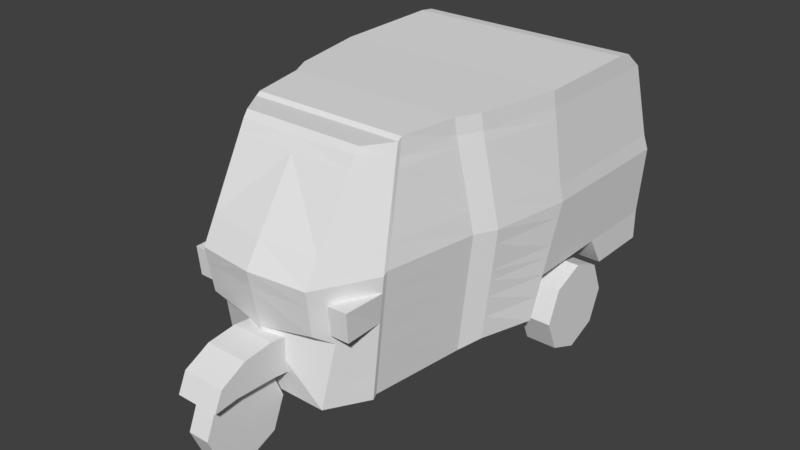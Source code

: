 # Source: bajai_jadi_texturetest.blend  (saved by Blender 2.78.0; exported with 4.5.12 LTS)
import bpy
from mathutils import Matrix  # noqa: F401  (used for matrix-valued properties, if any)

bpy.ops.wm.read_factory_settings(use_empty=True)
scene = bpy.context.scene
scene.name = 'Scene'

# ---- collections
col_collection_1 = bpy.data.collections.new('Collection 1'); scene.collection.children.link(col_collection_1)

# ---- materials (node trees are filled in below, after node groups)
mat_material = bpy.data.materials.new('Material')
mat_material.alpha_threshold = 0.0
mat_material.use_transparent_shadow = False
mat_material.roughness = 0.5

# ---- material node trees

# ---- world
world_world = bpy.data.worlds.new('World'); scene.world = world_world
world_world.color = (0.05088, 0.05088, 0.05088)
world_world.use_sun_shadow = False
world_world.sun_shadow_jitter_overblur = 0.0
world_world.cycles.sampling_method = 'MANUAL'

# ---- meshes
me_cube = bpy.data.meshes.new('Cube')
me_cube.from_pydata([(0.9478, -2.829, -1.518), (1.098, -2.06, 2.482), (1.36, -2.148, -1.515), (1.389, -1.602, 2.482), (0.0, -2.148, -1.515), (0.0, -1.602, 2.482), (0.0, -2.829, -1.515), (0.0, -2.06, 2.482), (1.582, -2.148, 0.6765), (1.029, -3.139, 0.658), (0.0, -3.267, 0.6765), (1.404, -1.66, 2.286), (1.082, -2.152, 2.381), (-1.03e-17, -2.152, 2.36), (1.349, -2.071, -1.462), (1.389, -1.525, 2.535), (0.0, -2.071, -1.462), (0.0, -1.525, 2.535), (1.582, -2.071, 0.7302), (1.404, -1.582, 2.262), (1.563, -0.3478, -1.462), (1.563, -0.5648, 2.565), (0.0, -0.3478, -1.462), (0.0, -0.5648, 2.565), (1.796, -0.3492, 0.6791), (1.577, -0.5304, 2.283), (2.054, 0.9692, -1.346), (2.054, 1.253, 2.565), (0.0, 0.9692, -1.346), (0.0, 1.253, 2.565), (2.208, 1.469, 0.6791), (2.068, 1.288, 2.283), (1.771, -0.1526, 2.283), (1.983, 0.02847, 0.6791), (0.0, 0.02991, -1.346), (1.757, 0.02991, -1.346), (1.757, -0.187, 2.565), (0.0, -0.187, 2.565), (1.446, -2.148, -0.6595), (0.0, -3.0, -0.6595), (1.44, -2.071, -0.6058), (1.654, -0.3484, -0.6258), (2.114, 1.164, -0.5553), (0.0, 1.164, -0.5553), (1.845, 0.02935, -0.5553), (2.054, 3.47, 2.565), (0.0, 3.47, 2.565), (2.208, 4.206, 0.6791), (0.0, 4.206, 0.6791), (2.068, 3.813, 2.283), (0.0, 3.813, 2.283), (2.114, 4.21, -0.5553), (0.0, 4.21, -0.5553), (0.0, 3.202, 2.598), (2.054, 3.202, 2.598), (2.114, 2.687, -0.5553), (2.208, 2.884, 0.6791), (2.068, 3.27, 2.266), (0.0, 2.687, -0.5553), (2.114, 4.21, -1.095), (0.0, 4.21, -1.095), (2.114, 3.015, -1.095), (0.0, 3.015, -1.095), (1.537, -2.026, 1.079), (1.042, -2.892, 1.089), (-2.574e-18, -2.989, 1.097), (1.537, -1.949, 1.113), (1.741, -0.3945, 1.08), (2.173, 1.424, 0.9645), (1.93, -0.0168, 1.08), (2.173, 4.108, 0.9645), (0.0, 4.108, 0.9645), (2.173, 2.969, 0.9638), (1.795, -0.1322, 2.102), (2.084, 3.225, 2.069), (1.424, -1.715, 2.104), (1.076, -2.264, 2.186), (-9.133e-18, -2.278, 2.17), (1.424, -1.637, 2.089), (1.602, -0.5099, 2.102), (2.084, 1.308, 2.084), (2.084, 3.857, 2.084), (0.0, 3.857, 2.084), (0.0, 1.511, 2.569), (2.208, 1.656, 0.6791), (0.0, 1.365, -0.5553), (2.054, 1.511, 2.569), (2.114, 1.365, -0.5553), (2.068, 1.549, 2.281), (2.173, 1.628, 0.9644), (2.084, 1.561, 2.082), (2.054, 3.039, 2.595), (2.114, 2.56, -0.5553), (2.068, 3.104, 2.267), (2.173, 2.84, 0.9639), (2.084, 3.064, 2.071), (0.0, 3.039, 2.595), (2.208, 2.765, 0.6791), (0.0, 2.56, -0.5553), (1.88, 0.02913, -0.2467), (1.48, -2.148, -0.3255), (0.0, -3.067, -0.3255), (1.475, -2.071, -0.2718), (1.689, -0.3486, -0.2995), (2.138, 1.24, -0.2467), (2.138, 4.209, -0.2467), (0.0, 4.209, -0.2467), (2.138, 2.736, -0.2467), (2.138, 1.438, -0.2467), (2.138, 2.611, -0.2467), (1.405, -2.148, -1.064), (1.397, -2.071, -1.01), (1.611, -0.3481, -1.02), (2.086, 1.072, -0.9287), (0.0, 1.072, -0.9287), (1.803, 0.02961, -0.9287), (0.0, -3.0, -0.6595), (1.692, 2.845, -1.502), (2.249, 2.845, -1.502), (1.692, 2.612, -2.064), (2.249, 2.612, -2.064), (1.692, 2.05, -2.297), (2.249, 2.05, -2.297), (1.692, 1.488, -2.064), (2.249, 1.488, -2.064), (1.692, 1.255, -1.502), (2.249, 1.255, -1.502), (1.692, 1.488, -0.94), (2.249, 1.488, -0.94), (1.692, 2.05, -0.7071), (2.249, 2.05, -0.7071), (1.692, 2.612, -0.94), (2.249, 2.612, -0.94), (2.98e-08, -3.097, -2.09), (2.98e-08, -2.876, -1.557), (0.1903, -2.876, -1.557), (0.1903, -3.097, -2.09), (0.1903, -3.63, -2.311), (0.1903, -4.162, -2.09), (0.1903, -4.383, -1.557), (0.1903, -4.162, -1.025), (0.1903, -3.63, -0.8039), (0.1903, -3.097, -1.025), (2.98e-08, -3.63, -2.311), (2.98e-08, -4.162, -2.09), (2.98e-08, -4.383, -1.557), (2.98e-08, -4.162, -1.025), (2.98e-08, -3.63, -0.8039), (2.98e-08, -3.097, -1.025), (0.3809, -4.357, -1.003), (0.3809, -4.2, -0.663), (0.3809, -2.096, -0.9333), (0.3809, -2.253, -0.663), (0.0, -2.096, -0.9333), (0.0, -2.253, -0.663), (0.0, -4.357, -1.003), (0.0, -4.2, -0.663), (0.3809, -3.926, -0.9588), (0.3809, -2.528, -0.9799), (0.3809, -2.519, -0.5289), (0.3809, -3.934, -0.5289), (0.0, -2.519, -0.5289), (0.0, -3.934, -0.5289), (0.0, -2.528, -0.9799), (0.0, -3.926, -0.9588), (0.3809, -3.226, -0.9876), (0.3809, -3.226, -0.3725), (0.0, -3.226, -0.3725), (0.0, -3.226, -0.9876), (0.3809, -3.743, -0.4284), (0.0, -3.743, -0.4284), (0.0, -3.741, -0.9682), (0.3809, -3.741, -0.9682), (0.3809, -2.709, -1.056), (0.3809, -2.709, -0.4284), (0.0, -2.709, -0.4284), (0.0, -2.709, -1.056), (1.954, 0.02866, 0.4186), (2.188, 2.842, 0.4186), (2.188, 1.594, 0.4186), (2.188, 2.722, 0.4186), (1.553, -2.148, 0.3945), (1.018, -3.099, 0.3781), (0.0, -3.211, 0.3945), (1.552, -2.071, 0.4482), (1.766, -0.3491, 0.4037), (2.188, 1.405, 0.4186), (2.188, 4.207, 0.4186), (0.0, 4.207, 0.4186), (1.502, -2.148, -0.1124), (0.9996, -3.027, -0.1251), (0.0, -3.11, -0.1124), (1.498, -2.071, -0.05875), (1.712, -0.3487, -0.09142), (2.153, 1.289, -0.0498), (2.153, 4.208, -0.0498), (0.0, 4.208, -0.0498), (1.902, 0.02899, -0.0498), (2.153, 2.767, -0.0498), (2.153, 1.484, -0.0498), (2.153, 2.644, -0.0498), (1.085, -2.602, -1.517), (1.195, -1.907, 2.482), (0.0, -1.907, 2.482), (0.0, -2.602, -1.515), (1.213, -2.809, 0.6642), (1.189, -1.988, 2.35), (1.135, -2.683, -0.6653), (1.207, -2.604, 1.085), (1.192, -2.081, 2.159), (1.154, -2.714, -0.3329), (1.111, -2.645, -1.067), (1.196, -2.782, 0.3836), (1.167, -2.734, -0.1209), (1.178, -2.882, 0.3836), (1.531, -2.88, 0.3945), (1.519, -2.836, -0.1124), (1.191, -2.833, -0.1209)], [(39, 116)], [(3, 11, 19, 15), (206, 202, 1, 12), (204, 201, 0, 6), (202, 203, 7, 1), (12, 1, 7, 13), (182, 9, 10, 183), (110, 2, 14, 111), (76, 12, 13, 77), (209, 206, 12, 76), (63, 8, 18, 66), (17, 15, 21, 23), (14, 16, 22, 20), (66, 18, 24, 67), (2, 4, 16, 14), (5, 3, 15, 17), (37, 36, 27, 29), (35, 34, 28, 26), (69, 33, 30, 68), (15, 19, 25, 21), (111, 14, 20, 112), (54, 57, 49, 45), (107, 55, 51, 105), (53, 54, 45, 46), (36, 32, 31, 27), (115, 35, 26, 113), (112, 20, 35, 115), (21, 25, 32, 36), (67, 24, 33, 69), (20, 22, 34, 35), (23, 21, 36, 37), (103, 41, 44, 99), (99, 44, 42, 104), (114, 43, 42, 113), (102, 40, 41, 103), (100, 38, 40, 102), (50, 46, 45, 49), (188, 48, 47, 187), (82, 50, 49, 81), (52, 51, 59, 60), (72, 56, 47, 70), (94, 97, 56, 72), (92, 98, 58, 55), (96, 91, 54, 53), (109, 92, 55, 107), (91, 93, 57, 54), (61, 62, 60, 59), (55, 58, 62, 61), (51, 55, 61, 59), (95, 94, 72, 74), (74, 72, 70, 81), (48, 71, 70, 47), (79, 67, 69, 73), (73, 69, 68, 80), (78, 66, 67, 79), (75, 63, 66, 78), (205, 208, 64, 9), (9, 64, 65, 10), (11, 75, 78, 19), (19, 78, 79, 25), (32, 73, 80, 31), (25, 79, 73, 32), (57, 74, 81, 49), (93, 95, 74, 57), (71, 82, 81, 70), (208, 209, 76, 64), (64, 76, 77, 65), (31, 80, 90, 88), (80, 68, 89, 90), (27, 31, 88, 86), (104, 42, 87, 108), (29, 27, 86, 83), (42, 43, 85, 87), (68, 30, 84, 89), (88, 90, 95, 93), (90, 89, 94, 95), (86, 88, 93, 91), (108, 87, 92, 109), (83, 86, 91, 96), (87, 85, 98, 92), (89, 84, 97, 94), (199, 108, 109, 200), (194, 104, 108, 199), (200, 109, 107, 198), (52, 106, 105, 51), (189, 100, 102, 192), (192, 102, 103, 193), (197, 99, 104, 194), (193, 103, 99, 197), (198, 107, 105, 195), (28, 114, 113, 26), (41, 112, 115, 44), (44, 115, 113, 42), (40, 111, 112, 41), (38, 110, 111, 40), (201, 211, 207, 210, 213, 190, 191, 101, 6, 0), (117, 118, 120, 119), (119, 120, 122, 121), (121, 122, 124, 123), (123, 124, 126, 125), (125, 126, 128, 127), (127, 128, 130, 129), (120, 118, 132, 130, 128, 126, 124, 122), (129, 130, 132, 131), (131, 132, 118, 117), (117, 119, 121, 123, 125, 127, 129, 131), (134, 135, 136, 133), (133, 136, 137, 143), (143, 137, 138, 144), (144, 138, 139, 145), (145, 139, 140, 146), (146, 140, 141, 147), (136, 135, 142, 141, 140, 139, 138, 137), (147, 141, 142, 148), (148, 142, 135, 134), (153, 154, 152, 151), (157, 160, 150, 149), (164, 157, 149, 155), (160, 162, 156, 150), (149, 150, 156, 155), (152, 154, 161, 159), (169, 170, 162, 160), (153, 151, 158, 163), (171, 172, 157, 164), (151, 152, 159, 158), (172, 169, 160, 157), (173, 174, 166, 165), (176, 173, 165, 168), (174, 175, 167, 166), (165, 166, 169, 172), (168, 165, 172, 171), (166, 167, 170, 169), (159, 161, 175, 174), (163, 158, 173, 176), (158, 159, 174, 173), (213, 210, 100, 189), (205, 212, 181, 8), (56, 178, 187, 47), (24, 185, 177, 33), (33, 177, 186, 30), (18, 184, 185, 24), (8, 181, 184, 18), (97, 180, 178, 56), (30, 186, 179, 84), (84, 179, 180, 97), (196, 188, 187, 195), (190, 182, 183, 191), (106, 196, 195, 105), (213, 189, 216, 217), (178, 198, 195, 187), (185, 193, 197, 177), (177, 197, 194, 186), (184, 192, 193, 185), (181, 189, 192, 184), (180, 200, 198, 178), (186, 194, 199, 179), (179, 199, 200, 180), (182, 190, 213, 212), (9, 182, 212, 205), (2, 110, 211, 201), (38, 100, 210, 207), (63, 75, 209, 208), (8, 63, 208, 205), (110, 38, 207, 211), (75, 11, 206, 209), (3, 5, 203, 202), (4, 2, 201, 204), (11, 3, 202, 206), (214, 217, 216, 215), (212, 213, 217, 214), (181, 212, 214, 215), (189, 181, 215, 216)])
_uv = me_cube.uv_layers.new(name='UVMap')
_uv.uv.foreach_set('vector', [0.05749, 0.3525, 0.05228, 0.3354, 0.05904, 0.3332, 0.06435, 0.3572, 0.1227, 0.816, 0.1108, 0.8225, 0.1104, 0.8066, 0.1196, 0.7988, 0.739, 0.9471, 0.8343, 0.9474, 0.8222, 0.9673, 0.7389, 0.967, 0.5843, 0.8801, 0.6892, 0.8801, 0.6892, 0.8935, 0.5928, 0.8935, 0.09752, 0.9869, 0.09904, 0.9989, 0.002616, 0.9997, 0.002499, 0.9863, 0.09224, 0.7878, 0.09126, 0.8126, 0.001955, 0.809, 0.002358, 0.7838, 0.001965, 0.04017, 0.000288, 0.000288, 0.007417, 0.004593, 0.009058, 0.0445, 0.09679, 0.9672, 0.09752, 0.9869, 0.002499, 0.9863, 0.0023, 0.9663, 0.1399, 0.8089, 0.1227, 0.816, 0.1196, 0.7988, 0.1372, 0.7899, 0.01924, 0.229, 0.007924, 0.1937, 0.01483, 0.1982, 0.02605, 0.2319, 0.6892, 0.8451, 0.5672, 0.8451, 0.552, 0.7607, 0.6892, 0.7607, 0.8577, 0.8994, 0.7392, 0.8989, 0.7398, 0.7476, 0.877, 0.7482, 0.02605, 0.2319, 0.01483, 0.1982, 0.1684, 0.1899, 0.1642, 0.2259, 0.8586, 0.9076, 0.7392, 0.9072, 0.7392, 0.8989, 0.8577, 0.8994, 0.6892, 0.8533, 0.5672, 0.8533, 0.5672, 0.8451, 0.6892, 0.8451, 0.6892, 0.7275, 0.535, 0.7275, 0.5089, 0.6011, 0.6892, 0.6011, 0.8942, 0.7135, 0.7399, 0.7129, 0.7402, 0.6305, 0.9206, 0.6311, 0.2014, 0.2243, 0.2056, 0.1891, 0.3324, 0.186, 0.3288, 0.2112, 0.06435, 0.3572, 0.05904, 0.3332, 0.1523, 0.3327, 0.1499, 0.3574, 0.009058, 0.0445, 0.007417, 0.004593, 0.16, 0.0002881, 0.1616, 0.03924, 0.4876, 0.3517, 0.4929, 0.3223, 0.5407, 0.3229, 0.5111, 0.3483, 0.4413, 0.1021, 0.4363, 0.07504, 0.57, 0.07197, 0.5706, 0.09914, 0.6892, 0.4299, 0.5089, 0.4299, 0.5089, 0.4062, 0.6892, 0.4062, 0.1872, 0.356, 0.1895, 0.331, 0.319, 0.3273, 0.3164, 0.3522, 0.1989, 0.04748, 0.1972, 0.01064, 0.2836, 0.009485, 0.2936, 0.04592, 0.1616, 0.03924, 0.16, 0.0002881, 0.1972, 0.01064, 0.1989, 0.04748, 0.1499, 0.3574, 0.1523, 0.3327, 0.1895, 0.331, 0.1872, 0.356, 0.1642, 0.2259, 0.1684, 0.1899, 0.2056, 0.1891, 0.2014, 0.2243, 0.877, 0.7482, 0.7398, 0.7476, 0.7399, 0.7129, 0.8942, 0.7135, 0.6892, 0.7607, 0.552, 0.7607, 0.535, 0.7275, 0.6892, 0.7275, 0.1644, 0.103, 0.1631, 0.07411, 0.2003, 0.08047, 0.2015, 0.1077, 0.2015, 0.1077, 0.2003, 0.08047, 0.3027, 0.0785, 0.3101, 0.1054, 0.7404, 0.5927, 0.7405, 0.5589, 0.9261, 0.5597, 0.9235, 0.5934, 0.01172, 0.1097, 0.01052, 0.08021, 0.1631, 0.07411, 0.1644, 0.103, 0.004676, 0.1054, 0.003458, 0.07586, 0.01052, 0.08021, 0.01172, 0.1097, 0.6892, 0.3672, 0.6892, 0.4062, 0.5089, 0.4062, 0.5076, 0.3672, 0.1216, 0.5648, 0.1216, 0.5419, 0.3155, 0.5419, 0.3137, 0.5648, 0.1216, 0.4147, 0.1216, 0.3968, 0.3032, 0.3968, 0.3046, 0.4147, 0.1216, 0.6503, 0.3072, 0.6503, 0.3072, 0.6977, 0.1216, 0.6977, 0.4642, 0.2083, 0.4561, 0.1833, 0.5722, 0.1807, 0.5641, 0.2061, 0.4528, 0.2085, 0.4457, 0.1835, 0.4561, 0.1833, 0.4642, 0.2083, 0.9266, 0.4371, 0.741, 0.4364, 0.741, 0.4252, 0.9267, 0.4259, 0.6892, 0.4442, 0.5089, 0.4442, 0.5089, 0.4299, 0.6892, 0.4299, 0.4303, 0.1024, 0.4252, 0.07531, 0.4363, 0.07504, 0.4413, 0.1021, 0.4733, 0.3517, 0.4784, 0.3228, 0.4929, 0.3223, 0.4876, 0.3517, 0.9269, 0.3705, 0.7412, 0.3698, 0.7416, 0.2649, 0.9273, 0.2656, 0.9267, 0.4259, 0.741, 0.4252, 0.7412, 0.3698, 0.9269, 0.3705, 0.57, 0.07197, 0.4363, 0.07504, 0.464, 0.02699, 0.5689, 0.02458, 0.4745, 0.3055, 0.4528, 0.2085, 0.4642, 0.2083, 0.4886, 0.3051, 0.4886, 0.3051, 0.4642, 0.2083, 0.5641, 0.2061, 0.5442, 0.3053, 0.1216, 0.5419, 0.1216, 0.5154, 0.3124, 0.5154, 0.3155, 0.5419, 0.1541, 0.3166, 0.1642, 0.2259, 0.2014, 0.2243, 0.1913, 0.3149, 0.1913, 0.3149, 0.2014, 0.2243, 0.3288, 0.2112, 0.3205, 0.3098, 0.0541, 0.3179, 0.02605, 0.2319, 0.1642, 0.2259, 0.1541, 0.3166, 0.04733, 0.3193, 0.01924, 0.229, 0.02605, 0.2319, 0.0541, 0.3179, 0.2749, 0.7532, 0.2368, 0.7689, 0.2363, 0.7397, 0.2752, 0.72, 0.09126, 0.8126, 0.09274, 0.8562, 0.002557, 0.8533, 0.001955, 0.809, 0.05228, 0.3354, 0.04733, 0.3193, 0.0541, 0.3179, 0.05904, 0.3332, 0.05904, 0.3332, 0.0541, 0.3179, 0.1541, 0.3166, 0.1523, 0.3327, 0.1895, 0.331, 0.1913, 0.3149, 0.3205, 0.3098, 0.319, 0.3273, 0.1523, 0.3327, 0.1541, 0.3166, 0.1913, 0.3149, 0.1895, 0.331, 0.4929, 0.3223, 0.4886, 0.3051, 0.5442, 0.3053, 0.5407, 0.3229, 0.4784, 0.3228, 0.4745, 0.3055, 0.4886, 0.3051, 0.4929, 0.3223, 0.1216, 0.5154, 0.1216, 0.4147, 0.3046, 0.4147, 0.3124, 0.5154, 0.2368, 0.7689, 0.1399, 0.8089, 0.1372, 0.7899, 0.2363, 0.7397, 0.09274, 0.8562, 0.09679, 0.9672, 0.0023, 0.9663, 0.002557, 0.8533, 0.319, 0.3273, 0.3205, 0.3098, 0.3426, 0.3092, 0.3419, 0.3267, 0.3205, 0.3098, 0.3288, 0.2112, 0.3467, 0.2109, 0.3426, 0.3092, 0.3164, 0.3522, 0.319, 0.3273, 0.3419, 0.3267, 0.339, 0.3521, 0.3101, 0.1054, 0.3027, 0.0785, 0.3203, 0.07798, 0.3274, 0.1049, 0.6892, 0.6011, 0.5089, 0.6011, 0.5089, 0.5785, 0.6892, 0.5785, 0.9261, 0.5597, 0.7405, 0.5589, 0.7406, 0.5413, 0.9262, 0.542, 0.3288, 0.2112, 0.3324, 0.186, 0.3486, 0.1857, 0.3467, 0.2109, 0.3419, 0.3267, 0.3426, 0.3092, 0.4745, 0.3055, 0.4784, 0.3228, 0.3426, 0.3092, 0.3467, 0.2109, 0.4528, 0.2085, 0.4745, 0.3055, 0.339, 0.3521, 0.3419, 0.3267, 0.4784, 0.3228, 0.4733, 0.3517, 0.3274, 0.1049, 0.3203, 0.07798, 0.4252, 0.07531, 0.4303, 0.1024, 0.6892, 0.5785, 0.5089, 0.5785, 0.5089, 0.4442, 0.6892, 0.4442, 0.9262, 0.542, 0.7406, 0.5413, 0.741, 0.4364, 0.9266, 0.4371, 0.3467, 0.2109, 0.3486, 0.1857, 0.4457, 0.1835, 0.4528, 0.2085, 0.332, 0.1221, 0.3274, 0.1049, 0.4303, 0.1024, 0.4336, 0.1196, 0.3149, 0.1226, 0.3101, 0.1054, 0.3274, 0.1049, 0.332, 0.1221, 0.4336, 0.1196, 0.4303, 0.1024, 0.4413, 0.1021, 0.4445, 0.1194, 0.1216, 0.6503, 0.1216, 0.6232, 0.3093, 0.6232, 0.3072, 0.6503, 0.005437, 0.1242, 0.004676, 0.1054, 0.01172, 0.1097, 0.01246, 0.1286, 0.01246, 0.1286, 0.01172, 0.1097, 0.1644, 0.103, 0.1652, 0.1214, 0.2023, 0.1251, 0.2015, 0.1077, 0.3101, 0.1054, 0.3149, 0.1226, 0.1652, 0.1214, 0.1644, 0.103, 0.2015, 0.1077, 0.2023, 0.1251, 0.4445, 0.1194, 0.4413, 0.1021, 0.5706, 0.09914, 0.5709, 0.1165, 0.7402, 0.6305, 0.7404, 0.5927, 0.9235, 0.5934, 0.9206, 0.6311, 0.1631, 0.07411, 0.1616, 0.03924, 0.1989, 0.04748, 0.2003, 0.08047, 0.2003, 0.08047, 0.1989, 0.04748, 0.2936, 0.04592, 0.3027, 0.0785, 0.01052, 0.08021, 0.009058, 0.0445, 0.1616, 0.03924, 0.1631, 0.07411, 0.003458, 0.07586, 0.001965, 0.04017, 0.009058, 0.0445, 0.01052, 0.08021, 0.1015, 0.6211, 0.09851, 0.6393, 0.09841, 0.6507, 0.09623, 0.6736, 0.09604, 0.7071, 0.09667, 0.7379, 0.007875, 0.7358, 0.008586, 0.7134, 0.01703, 0.618, 0.07148, 0.617, 0.941, 0.1685, 0.9899, 0.1685, 0.9899, 0.2219, 0.941, 0.2219, 0.941, 0.2219, 0.9899, 0.2219, 0.9899, 0.2754, 0.941, 0.2754, 0.941, 0.2754, 0.9899, 0.2754, 0.9899, 0.3288, 0.941, 0.3288, 0.941, 0.3288, 0.9899, 0.3288, 0.9899, 0.3822, 0.941, 0.3822, 0.941, 0.3822, 0.9899, 0.3822, 0.9899, 0.4357, 0.941, 0.4357, 0.941, 0.00823, 0.9899, 0.00823, 0.9899, 0.06166, 0.941, 0.06166, 0.8934, 0.006572, 0.9312, 0.04435, 0.9312, 0.09778, 0.8934, 0.1356, 0.84, 0.1356, 0.8022, 0.09778, 0.8022, 0.04435, 0.84, 0.006571, 0.941, 0.06166, 0.9899, 0.06166, 0.9899, 0.1151, 0.941, 0.1151, 0.941, 0.1151, 0.9899, 0.1151, 0.9899, 0.1685, 0.941, 0.1685, 0.7923, 0.05353, 0.7923, 0.107, 0.7545, 0.1447, 0.7011, 0.1447, 0.6633, 0.107, 0.6633, 0.05353, 0.7011, 0.01575, 0.7545, 0.01575, 0.6475, 0.9922, 0.6475, 0.9755, 0.6981, 0.9755, 0.6981, 0.9922, 0.6981, 0.9922, 0.6981, 0.9755, 0.7487, 0.9755, 0.7487, 0.9922, 0.7487, 0.9922, 0.7487, 0.9755, 0.7994, 0.9755, 0.7994, 0.9922, 0.7994, 0.9922, 0.7994, 0.9755, 0.85, 0.9755, 0.85, 0.9922, 0.85, 0.9922, 0.85, 0.9755, 0.9007, 0.9755, 0.9007, 0.9922, 0.4955, 0.9921, 0.4955, 0.9754, 0.5462, 0.9754, 0.5462, 0.9921, 0.4942, 0.9103, 0.4942, 0.961, 0.4584, 0.9968, 0.4077, 0.9968, 0.3719, 0.961, 0.3719, 0.9103, 0.4077, 0.8745, 0.4584, 0.8745, 0.5462, 0.9921, 0.5462, 0.9754, 0.5968, 0.9754, 0.5968, 0.9921, 0.5968, 0.9921, 0.5968, 0.9754, 0.6475, 0.9755, 0.6475, 0.9922, 0.3628, 0.9958, 0.3353, 0.9958, 0.3353, 0.9624, 0.3628, 0.9624, 0.1739, 0.9064, 0.172, 0.9441, 0.149, 0.9316, 0.1362, 0.9013, 0.1717, 0.8643, 0.1717, 0.8978, 0.1337, 0.8978, 0.1337, 0.8643, 0.18, 0.9624, 0.18, 0.9958, 0.1538, 0.9958, 0.1538, 0.9624, 0.1209, 0.9624, 0.1538, 0.9624, 0.1538, 0.9958, 0.1209, 0.9958, 0.3353, 0.9624, 0.3353, 0.9958, 0.3092, 0.9958, 0.3092, 0.9624, 0.1989, 0.9624, 0.1989, 0.9958, 0.18, 0.9958, 0.18, 0.9624, 0.3344, 0.8643, 0.3344, 0.8978, 0.2962, 0.8978, 0.2962, 0.8643, 0.1879, 0.8643, 0.1879, 0.8978, 0.1717, 0.8978, 0.1717, 0.8643, 0.3344, 0.9138, 0.3199, 0.9371, 0.2962, 0.9481, 0.2966, 0.9085, 0.1901, 0.9061, 0.1884, 0.9535, 0.172, 0.9441, 0.1739, 0.9064, 0.2809, 0.9013, 0.2792, 0.9564, 0.2336, 0.9599, 0.2354, 0.9059, 0.279, 0.8643, 0.279, 0.8978, 0.2332, 0.8978, 0.2332, 0.8643, 0.2903, 0.9624, 0.2903, 0.9958, 0.2446, 0.9958, 0.2446, 0.9624, 0.2354, 0.9059, 0.2336, 0.9599, 0.1884, 0.9535, 0.1901, 0.9061, 0.2332, 0.8643, 0.2332, 0.8978, 0.1879, 0.8978, 0.1879, 0.8643, 0.2446, 0.9624, 0.2446, 0.9958, 0.1989, 0.9958, 0.1989, 0.9624, 0.3092, 0.9624, 0.3092, 0.9958, 0.2903, 0.9958, 0.2903, 0.9624, 0.2962, 0.8643, 0.2962, 0.8978, 0.279, 0.8978, 0.279, 0.8643, 0.2966, 0.9085, 0.2962, 0.9481, 0.2792, 0.9564, 0.2809, 0.9013, 0.3442, 0.7564, 0.3629, 0.7573, 0.3625, 0.8147, 0.3437, 0.8157, 0.2749, 0.7532, 0.2996, 0.7543, 0.2991, 0.8182, 0.2742, 0.8196, 0.4561, 0.1833, 0.452, 0.1604, 0.5717, 0.1577, 0.5722, 0.1807, 0.1684, 0.1899, 0.1672, 0.1653, 0.2043, 0.1664, 0.2056, 0.1891, 0.2056, 0.1891, 0.2043, 0.1664, 0.3261, 0.1634, 0.3324, 0.186, 0.01483, 0.1982, 0.01407, 0.1733, 0.1672, 0.1653, 0.1684, 0.1899, 0.007924, 0.1937, 0.00711, 0.1689, 0.01407, 0.1733, 0.01483, 0.1982, 0.4457, 0.1835, 0.4414, 0.1607, 0.452, 0.1604, 0.4561, 0.1833, 0.3324, 0.186, 0.3261, 0.1634, 0.3427, 0.1629, 0.3486, 0.1857, 0.3486, 0.1857, 0.3427, 0.1629, 0.4414, 0.1607, 0.4457, 0.1835, 0.1216, 0.6059, 0.1216, 0.5648, 0.3137, 0.5648, 0.3106, 0.6059, 0.09402, 0.7432, 0.09224, 0.7878, 0.002358, 0.7838, 0.006062, 0.7386, 0.1216, 0.6232, 0.1216, 0.6059, 0.3106, 0.6059, 0.3093, 0.6232, 0.4865, 0.7872, 0.5176, 0.7367, 0.5171, 0.7971, 0.4883, 0.7959, 0.452, 0.1604, 0.4445, 0.1194, 0.5709, 0.1165, 0.5717, 0.1577, 0.1672, 0.1653, 0.1652, 0.1214, 0.2023, 0.1251, 0.2043, 0.1664, 0.2043, 0.1664, 0.2023, 0.1251, 0.3149, 0.1226, 0.3261, 0.1634, 0.01407, 0.1733, 0.01246, 0.1286, 0.1652, 0.1214, 0.1672, 0.1653, 0.00711, 0.1689, 0.005437, 0.1242, 0.01246, 0.1286, 0.01407, 0.1733, 0.4414, 0.1607, 0.4336, 0.1196, 0.4445, 0.1194, 0.452, 0.1604, 0.3261, 0.1634, 0.3149, 0.1226, 0.332, 0.1221, 0.3427, 0.1629, 0.3427, 0.1629, 0.332, 0.1221, 0.4336, 0.1196, 0.4414, 0.1607, 0.2999, 0.7224, 0.3444, 0.7268, 0.3442, 0.7564, 0.2996, 0.7543, 0.2752, 0.72, 0.2999, 0.7224, 0.2996, 0.7543, 0.2749, 0.7532, 0.4674, 0.8089, 0.4276, 0.8111, 0.4277, 0.7604, 0.4674, 0.7623, 0.3919, 0.8131, 0.3625, 0.8147, 0.3629, 0.7573, 0.3922, 0.7587, 0.2379, 0.8273, 0.1453, 0.8469, 0.1399, 0.8089, 0.2368, 0.7689, 0.2742, 0.8196, 0.2379, 0.8273, 0.2368, 0.7689, 0.2749, 0.7532, 0.4276, 0.8111, 0.3919, 0.8131, 0.3922, 0.7587, 0.4277, 0.7604, 0.1453, 0.8469, 0.1289, 0.8503, 0.1227, 0.816, 0.1399, 0.8089, 0.5672, 0.8533, 0.6892, 0.8533, 0.6892, 0.8801, 0.5843, 0.8801, 0.7392, 0.9072, 0.8586, 0.9076, 0.8343, 0.9474, 0.739, 0.9471, 0.1289, 0.8503, 0.1114, 0.8543, 0.1108, 0.8225, 0.1227, 0.816, 0.4866, 0.8404, 0.4883, 0.7959, 0.5171, 0.7971, 0.5176, 0.8418, 0.5687, 0.9591, 0.5688, 0.9146, 0.5777, 0.9155, 0.5777, 0.96, 0.5171, 0.9061, 0.4879, 0.8493, 0.4866, 0.8404, 0.5176, 0.8418, 0.5681, 0.9146, 0.5682, 0.9593, 0.5038, 0.9593, 0.5077, 0.9148])
me_cube.materials.append(mat_material)
me_cube.use_remesh_preserve_volume = False
me_cube.use_remesh_preserve_attributes = False
me_cube.use_mirror_vertex_groups = False
me_cube.update()
arm_armature = bpy.data.armatures.new('Armature')  # bones are not reproduced

# ---- objects
ob_abajai = bpy.data.objects.new('ABajai', arm_armature)
ob_bajaio = bpy.data.objects.new('BajaiO', me_cube)

# ---- transforms, parenting, visibility, modifiers, constraints
ob_abajai.location = (0.0, 0.04213, 6.197)
ob_abajai.rotation_euler = (1.571, -0.0, 0.0)
ob_abajai.lineart.crease_threshold = 0.0
ob_bajaio.parent = ob_abajai
ob_bajaio.matrix_parent_inverse = Matrix(((1.0, -0.0, 0.0, -0.0), (0.0, -4.371e-08, 1.0, -3.909), (0.0, -1.0, -4.377e-08, 0.04213), (0.0, 0.0, 0.0, 1.0)))
ob_bajaio.location = (0.0, 0.0, 0.0)
ob_bajaio.lineart.crease_threshold = 0.0
_vg = ob_bajaio.vertex_groups.new(name='Body.B')
for _i, _w in zip([27, 29, 30, 31, 42, 43, 45, 46, 47, 48, 49, 50, 51, 52, 53, 54, 55, 56, 57, 58, 59, 60, 61, 62, 68, 70, 71, 72, 74, 80, 81, 82, 83, 84, 85, 86, 87, 88, 89, 90, 91, 92, 93, 94, 95, 96, 97, 98, 104, 105, 106, 107, 108, 109, 178, 179, 180, 186, 187, 188, 194, 195, 196, 198, 199, 200], [0.5, 0.5, 0.5, 0.5, 0.5, 0.5, 0.5, 0.5, 0.5, 0.5, 0.5, 0.5, 0.5, 0.5, 0.5, 0.5, 0.5, 0.5, 0.5, 0.5, 0.5, 0.5, 0.5, 0.5, 0.5, 0.5, 0.5, 0.5, 0.5, 0.5, 0.5, 0.5, 0.5, 0.5, 0.5, 0.5, 0.5, 0.5, 0.5, 0.5, 0.5, 0.5, 0.5, 0.5, 0.5, 0.5, 0.5, 0.5, 0.5, 0.5, 0.5, 0.5, 0.5, 0.5, 0.5, 0.5, 0.5, 0.5, 0.5, 0.5, 0.5, 0.5, 0.5, 0.5, 0.5, 0.5]): _vg.add([_i], _w, 'REPLACE')
_vg = ob_bajaio.vertex_groups.new(name='Body.C')
for _i, _w in zip([20, 21, 22, 23, 24, 25, 26, 27, 28, 29, 30, 31, 32, 33, 34, 35, 36, 37, 41, 42, 43, 44, 67, 68, 69, 73, 79, 80, 99, 103, 104, 112, 113, 114, 115, 177, 185, 186, 193, 194, 197], [0.5, 0.5, 0.5, 0.5, 0.5, 0.5, 0.5, 0.5, 0.5, 0.5, 0.5, 0.5, 0.5, 0.5, 0.5, 0.5, 0.5, 0.5, 0.5, 0.5, 0.5, 0.5, 0.5, 0.5, 0.5, 0.5, 0.5, 0.5, 0.5, 0.5, 0.5, 0.5, 0.5, 0.5, 0.5, 0.5, 0.5, 0.5, 0.5, 0.5, 0.5]): _vg.add([_i], _w, 'REPLACE')
_vg = ob_bajaio.vertex_groups.new(name='Body.F')
for _i, _w in zip([0, 1, 2, 3, 4, 5, 6, 7, 8, 9, 10, 11, 12, 13, 14, 15, 16, 17, 18, 19, 20, 21, 22, 23, 24, 25, 32, 33, 34, 35, 36, 37, 38, 40, 41, 44, 63, 64, 65, 66, 67, 69, 73, 75, 76, 77, 78, 79, 99, 100, 101, 102, 103, 110, 111, 112, 115, 177, 181, 182, 183, 184, 185, 189, 190, 191, 192, 193, 197, 201, 202, 203, 204, 205, 206, 207, 208, 209, 210, 211, 212, 213, 214, 215, 216, 217], [1.0, 1.0, 1.0, 1.0, 1.0, 1.0, 1.0, 1.0, 1.0, 1.0, 1.0, 1.0, 1.0, 1.0, 1.0, 1.0, 1.0, 1.0, 1.0, 1.0, 0.5, 0.5, 0.5, 0.5, 0.5, 0.5, 0.5, 0.5, 0.5, 0.5, 0.5, 0.5, 1.0, 1.0, 0.5, 0.5, 1.0, 1.0, 1.0, 1.0, 0.5, 0.5, 0.5, 1.0, 1.0, 1.0, 1.0, 0.5, 0.5, 1.0, 1.0, 1.0, 0.5, 1.0, 1.0, 0.5, 0.5, 0.5, 1.0, 1.0, 1.0, 1.0, 0.5, 1.0, 1.0, 1.0, 1.0, 0.5, 0.5, 1.0, 1.0, 1.0, 1.0, 1.0, 1.0, 1.0, 1.0, 1.0, 1.0, 1.0, 1.0, 1.0, 1.0, 1.0, 1.0, 1.0]): _vg.add([_i], _w, 'REPLACE')
_vg = ob_bajaio.vertex_groups.new(name='Tire.F')
_vg.add([133, 134, 135, 136, 137, 138, 139, 140, 141, 142, 143, 144, 145, 146, 147, 148], 1.0, 'REPLACE')
_vg = ob_bajaio.vertex_groups.new(name='Tire.L')
_vg.add([117, 118, 119, 120, 121, 122, 123, 124, 125, 126, 127, 128, 129, 130, 131, 132], 1.0, 'REPLACE')
_vg = ob_bajaio.vertex_groups.new(name='Tire.R')
_vg = ob_bajaio.vertex_groups.new(name='TireDir.F')
_vg.add([149, 150, 151, 152, 153, 154, 155, 156, 157, 158, 159, 160, 161, 162, 163, 164, 165, 166, 167, 168, 169, 170, 171, 172, 173, 174, 175, 176], 1.0, 'REPLACE')
_m = ob_bajaio.modifiers.new('Mirror', 'MIRROR')
_m = ob_bajaio.modifiers.new('Armature.001', 'ARMATURE')
_m.object = ob_abajai

# ---- collection membership
col_collection_1.objects.link(ob_abajai)
col_collection_1.objects.link(ob_bajaio)

# ---- scene / render settings (as saved in the file)
scene.frame_start = 1; scene.frame_end = 120; scene.frame_set(0)
scene.render.engine = 'BLENDER_EEVEE_NEXT'
scene.render.resolution_percentage = 50
scene.render.fps = 60
scene.render.dither_intensity = 0.0
scene.cycles.use_denoising = False
scene.cycles.samples = 128
scene.cycles.sampling_pattern = 'TABULATED_SOBOL'
scene.cycles.light_sampling_threshold = 0.0
scene.cycles.use_adaptive_sampling = False
scene.cycles.use_light_tree = False
scene.cycles.blur_glossy = 0.0
scene.cycles.sample_clamp_indirect = 0.0
scene.view_settings.view_transform = 'Standard'
bpy.context.view_layer.update()

# ---- added for rendering (the .blend has no active camera and no usable light): camera, sun
cam_auto = bpy.data.cameras.new('AutoCamera')
cam_auto.lens = 50.0
cam_auto.sensor_width = 36.0
cam_auto.clip_end = 1000.0
ob_auto_camera = bpy.data.objects.new('AutoCamera', cam_auto)
scene.collection.objects.link(ob_auto_camera)
ob_auto_camera.location = (10.3448, -12.3114, 10.6442)
ob_auto_camera.rotation_euler = (1.09748, -7.21219e-08, 0.694738)
scene.camera = ob_auto_camera
light_auto_sun = bpy.data.lights.new('AutoSun', 'SUN')
light_auto_sun.energy = 3.0
light_auto_sun.angle = 0.0523599
ob_auto_sun = bpy.data.objects.new('AutoSun', light_auto_sun)
scene.collection.objects.link(ob_auto_sun)
ob_auto_sun.rotation_euler = (0.872665, 0.174533, 0.523599)
bpy.context.view_layer.update()
